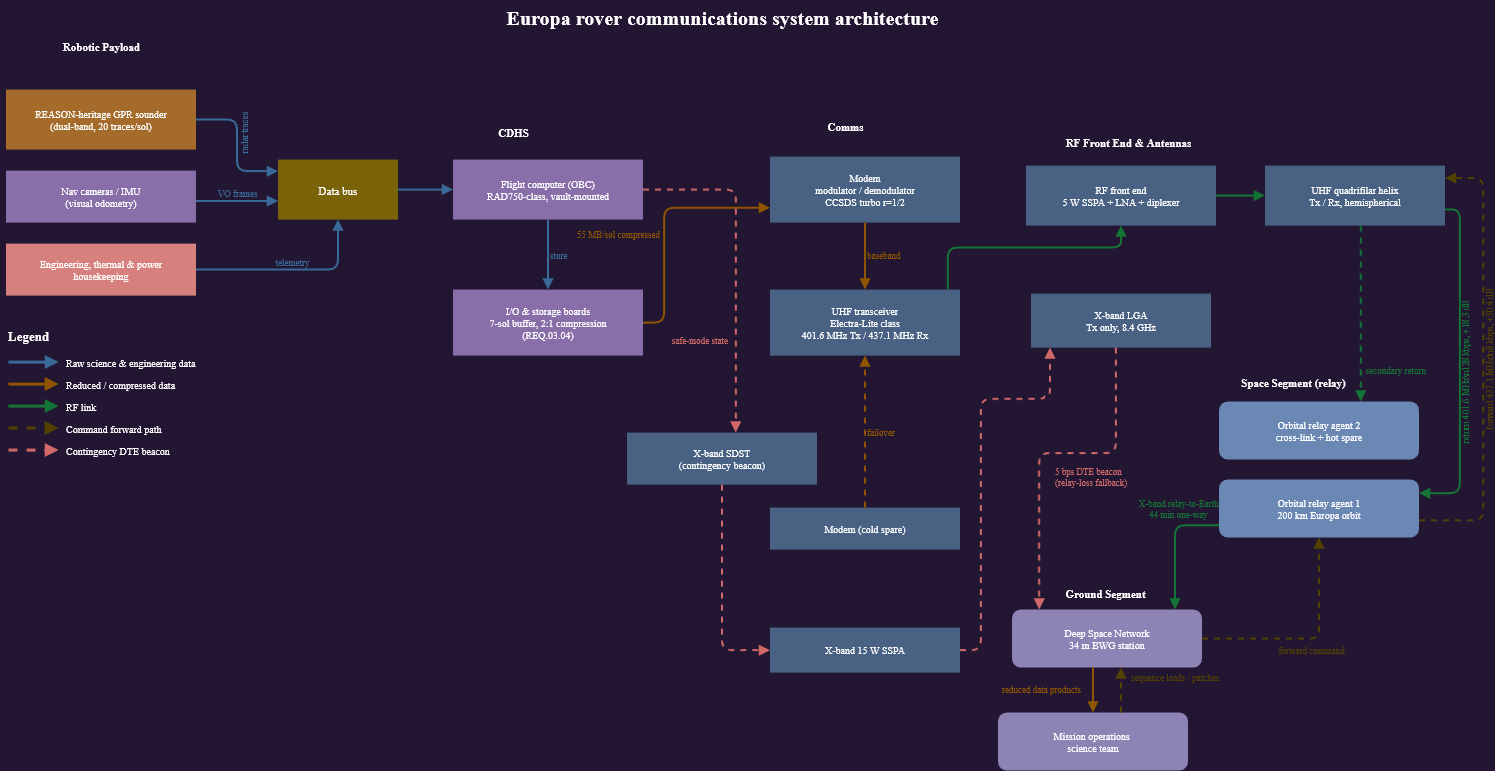

The diagram above was exported from draw.io. Its source (the exported page's mxGraphModel, read from the mxfile embedded in the PNG):
<mxGraphModel dx="1949" dy="1071" grid="0" gridSize="10" guides="1" tooltips="1" connect="1" arrows="1" fold="1" page="0" pageScale="1" pageWidth="1450" pageHeight="880" background="light-dark(#FFFFFF,#221632)" math="0" shadow="0">
  <root>
    <mxCell id="0" />
    <mxCell id="1" parent="0" />
    <mxCell id="t" parent="1" style="text;html=1;strokeColor=none;fillColor=none;align=center;verticalAlign=middle;fontColor=light-dark(#FFFFFF,#FFFFFF);fontSize=20;fontStyle=1;fontFamily=Roboto;" value="Europa rover communications system architecture" vertex="1">
      <mxGeometry height="34" width="700" x="460" y="15" as="geometry" />
    </mxCell>
    <mxCell id="lg" parent="1" style="text;html=1;strokeColor=none;fillColor=none;align=left;verticalAlign=middle;fontColor=light-dark(#FFFFFF,#FFFFFF);fontSize=13;fontStyle=1;fontFamily=Roboto;" value="Legend" vertex="1">
      <mxGeometry height="20" width="140" x="94" y="341" as="geometry" />
    </mxCell>
    <mxCell id="lgl0" edge="1" parent="1" style="endArrow=block;endFill=1;html=1;strokeColor=#6FA8DC;strokeWidth=3;dashed=0;fontFamily=Roboto;">
      <mxGeometry relative="1" as="geometry">
        <mxPoint x="96" y="377" as="sourcePoint" />
        <mxPoint x="146" y="377" as="targetPoint" />
      </mxGeometry>
    </mxCell>
    <mxCell id="lgt0" parent="1" style="text;html=1;strokeColor=none;fillColor=none;align=left;verticalAlign=middle;fontColor=light-dark(#FFFFFF,#FFFFFF);fontSize=10;fontStyle=0;fontFamily=Roboto;" value="Raw science &amp;amp; engineering data" vertex="1">
      <mxGeometry height="18" width="220" x="152" y="369" as="geometry" />
    </mxCell>
    <mxCell id="lgl1" edge="1" parent="1" style="endArrow=block;endFill=1;html=1;strokeColor=#E8A33D;strokeWidth=3;dashed=0;fontFamily=Roboto;">
      <mxGeometry relative="1" as="geometry">
        <mxPoint x="96" y="399" as="sourcePoint" />
        <mxPoint x="146" y="399" as="targetPoint" />
      </mxGeometry>
    </mxCell>
    <mxCell id="lgt1" parent="1" style="text;html=1;strokeColor=none;fillColor=none;align=left;verticalAlign=middle;fontColor=light-dark(#FFFFFF,#FFFFFF);fontSize=10;fontStyle=0;fontFamily=Roboto;" value="Reduced / compressed data" vertex="1">
      <mxGeometry height="18" width="220" x="152" y="391" as="geometry" />
    </mxCell>
    <mxCell id="lgl2" edge="1" parent="1" style="endArrow=block;endFill=1;html=1;strokeColor=#57C77E;strokeWidth=3;dashed=0;fontFamily=Roboto;">
      <mxGeometry relative="1" as="geometry">
        <mxPoint x="96" y="421" as="sourcePoint" />
        <mxPoint x="146" y="421" as="targetPoint" />
      </mxGeometry>
    </mxCell>
    <mxCell id="lgt2" parent="1" style="text;html=1;strokeColor=none;fillColor=none;align=left;verticalAlign=middle;fontColor=light-dark(#FFFFFF,#FFFFFF);fontSize=10;fontStyle=0;fontFamily=Roboto;" value="RF link" vertex="1">
      <mxGeometry height="18" width="220" x="152" y="413" as="geometry" />
    </mxCell>
    <mxCell id="lgl3" edge="1" parent="1" style="endArrow=block;endFill=1;html=1;strokeColor=#E8D44D;strokeWidth=3;dashed=1;fontFamily=Roboto;">
      <mxGeometry relative="1" as="geometry">
        <mxPoint x="96" y="443" as="sourcePoint" />
        <mxPoint x="146" y="443" as="targetPoint" />
      </mxGeometry>
    </mxCell>
    <mxCell id="lgt3" parent="1" style="text;html=1;strokeColor=none;fillColor=none;align=left;verticalAlign=middle;fontColor=light-dark(#FFFFFF,#FFFFFF);fontSize=10;fontStyle=0;fontFamily=Roboto;" value="Command forward path" vertex="1">
      <mxGeometry height="18" width="220" x="152" y="435" as="geometry" />
    </mxCell>
    <mxCell id="lgl4" edge="1" parent="1" style="endArrow=block;endFill=1;html=1;strokeColor=#E06666;strokeWidth=3;dashed=1;fontFamily=Roboto;">
      <mxGeometry relative="1" as="geometry">
        <mxPoint x="96" y="465" as="sourcePoint" />
        <mxPoint x="146" y="465" as="targetPoint" />
      </mxGeometry>
    </mxCell>
    <mxCell id="lgt4" parent="1" style="text;html=1;strokeColor=none;fillColor=none;align=left;verticalAlign=middle;fontColor=light-dark(#FFFFFF,#FFFFFF);fontSize=10;fontStyle=0;fontFamily=Roboto;" value="Contingency DTE beacon" vertex="1">
      <mxGeometry height="18" width="220" x="152" y="457" as="geometry" />
    </mxCell>
    <mxCell id="bl1" parent="1" style="text;html=1;strokeColor=none;fillColor=none;align=center;verticalAlign=middle;fontColor=light-dark(#FFFFFF,#FFFFFF);fontSize=11;fontStyle=1;fontFamily=Roboto;" value="Robotic Payload" vertex="1">
      <mxGeometry height="20" width="150" x="114" y="51" as="geometry" />
    </mxCell>
    <mxCell id="bl2" parent="1" style="text;html=1;strokeColor=none;fillColor=none;align=center;verticalAlign=middle;fontColor=light-dark(#FFFFFF,#FFFFFF);fontSize=11;fontStyle=1;fontFamily=Roboto;" value="CDHS" vertex="1">
      <mxGeometry height="20" width="120" x="541" y="137" as="geometry" />
    </mxCell>
    <mxCell id="bl3" parent="1" style="text;html=1;strokeColor=none;fillColor=none;align=center;verticalAlign=middle;fontColor=light-dark(#FFFFFF,#FFFFFF);fontSize=11;fontStyle=1;fontFamily=Roboto;" value="Comms" vertex="1">
      <mxGeometry height="20" width="150" x="858" y="131" as="geometry" />
    </mxCell>
    <mxCell id="bl4" parent="1" style="text;html=1;strokeColor=none;fillColor=none;align=center;verticalAlign=middle;fontColor=light-dark(#FFFFFF,#FFFFFF);fontSize=11;fontStyle=1;fontFamily=Roboto;" value="RF Front End &amp;amp; Antennas" vertex="1">
      <mxGeometry height="20" width="240" x="1096" y="147" as="geometry" />
    </mxCell>
    <mxCell id="bl5" parent="1" style="text;html=1;strokeColor=none;fillColor=none;align=center;verticalAlign=middle;fontColor=light-dark(#FFFFFF,#FFFFFF);fontSize=11;fontStyle=1;fontFamily=Roboto;" value="Space Segment (relay)" vertex="1">
      <mxGeometry height="20" width="124" x="1319" y="387" as="geometry" />
    </mxCell>
    <mxCell id="bl6" parent="1" style="text;html=1;strokeColor=none;fillColor=none;align=center;verticalAlign=middle;fontColor=light-dark(#FFFFFF,#FFFFFF);fontSize=11;fontStyle=1;fontFamily=Roboto;" value="Ground Segment" vertex="1">
      <mxGeometry height="20" width="92" x="1147" y="598" as="geometry" />
    </mxCell>
    <mxCell id="p1" parent="1" style="rounded=0;whiteSpace=wrap;html=1;fillColor=#C8863C;strokeColor=none;fontColor=light-dark(#FFFFFF,#FFFFFF);fontSize=10;verticalAlign=middle;align=center;fontFamily=Roboto;" value="REASON-heritage GPR sounder&lt;br&gt;(dual-band, 20 traces/sol)" vertex="1">
      <mxGeometry height="60" width="190" x="94" y="105" as="geometry" />
    </mxCell>
    <mxCell id="p2" parent="1" style="rounded=0;whiteSpace=wrap;html=1;fillColor=#9A7CC0;strokeColor=none;fontColor=light-dark(#FFFFFF,#FFFFFF);fontSize=10;verticalAlign=middle;align=center;fontFamily=Roboto;" value="Nav cameras / IMU&lt;br&gt;(visual odometry)" vertex="1">
      <mxGeometry height="52" width="190" x="94" y="186" as="geometry" />
    </mxCell>
    <mxCell id="p3" parent="1" style="rounded=0;whiteSpace=wrap;html=1;fillColor=#B85450;strokeColor=none;fontColor=light-dark(#FFFFFF,#FFFFFF);fontSize=10;verticalAlign=middle;align=center;fontFamily=Roboto;" value="Engineering, thermal &amp;amp; power&lt;br&gt;housekeeping" vertex="1">
      <mxGeometry height="52" width="190" x="94" y="259" as="geometry" />
    </mxCell>
    <mxCell id="d1" parent="1" style="rounded=0;whiteSpace=wrap;html=1;fillColor=#BFA43A;strokeColor=none;fontColor=light-dark(#FFFFFF,#FFFFFF);fontSize=11;verticalAlign=middle;align=center;fontFamily=Roboto;" value="Data bus" vertex="1">
      <mxGeometry height="60" width="120" x="366" y="175" as="geometry" />
    </mxCell>
    <mxCell id="d2" parent="1" style="rounded=0;whiteSpace=wrap;html=1;fillColor=#9A7CC0;strokeColor=none;fontColor=light-dark(#FFFFFF,#FFFFFF);fontSize=10;verticalAlign=middle;align=center;fontFamily=Roboto;" value="Flight computer (OBC)&lt;br&gt;RAD750-class, vault-mounted" vertex="1">
      <mxGeometry height="60" width="190" x="541" y="175" as="geometry" />
    </mxCell>
    <mxCell id="d3" parent="1" style="rounded=0;whiteSpace=wrap;html=1;fillColor=#9A7CC0;strokeColor=none;fontColor=light-dark(#FFFFFF,#FFFFFF);fontSize=10;verticalAlign=middle;align=center;fontFamily=Roboto;" value="I/O &amp;amp; storage boards&lt;br&gt;7-sol buffer, 2:1 compression&lt;br&gt;(REQ.03.04)" vertex="1">
      <mxGeometry height="66" width="190" x="541" y="305" as="geometry" />
    </mxCell>
    <mxCell id="m1" parent="1" style="rounded=0;whiteSpace=wrap;html=1;fillColor=#8CA9CF;strokeColor=none;fontColor=light-dark(#FFFFFF,#FFFFFF);fontSize=10;verticalAlign=middle;align=center;fontFamily=Roboto;" value="Modem&lt;br&gt;modulator / demodulator&lt;br&gt;CCSDS turbo r=1/2" vertex="1">
      <mxGeometry height="66" width="190" x="858" y="172" as="geometry" />
    </mxCell>
    <mxCell id="m2" parent="1" style="rounded=0;whiteSpace=wrap;html=1;fillColor=#8CA9CF;strokeColor=none;fontColor=light-dark(#FFFFFF,#FFFFFF);fontSize=10;verticalAlign=middle;align=center;fontFamily=Roboto;" value="Modem (cold spare)" vertex="1">
      <mxGeometry height="42" width="190" x="858" y="523" as="geometry" />
    </mxCell>
    <mxCell id="m3" parent="1" style="rounded=0;whiteSpace=wrap;html=1;fillColor=#8CA9CF;strokeColor=none;fontColor=light-dark(#FFFFFF,#FFFFFF);fontSize=10;verticalAlign=middle;align=center;fontFamily=Roboto;" value="UHF transceiver&lt;br&gt;Electra-Lite class&lt;br&gt;401.6 MHz Tx / 437.1 MHz Rx" vertex="1">
      <mxGeometry height="66" width="190" x="858" y="305" as="geometry" />
    </mxCell>
    <mxCell id="m4" parent="1" style="rounded=0;whiteSpace=wrap;html=1;fillColor=#8CA9CF;strokeColor=none;fontColor=light-dark(#FFFFFF,#FFFFFF);fontSize=10;verticalAlign=middle;align=center;fontFamily=Roboto;" value="X-band SDST&lt;br&gt;(contingency beacon)" vertex="1">
      <mxGeometry height="52" width="190" x="715" y="448" as="geometry" />
    </mxCell>
    <mxCell id="r1" parent="1" style="rounded=0;whiteSpace=wrap;html=1;fillColor=#8CA9CF;strokeColor=none;fontColor=light-dark(#FFFFFF,#FFFFFF);fontSize=10;verticalAlign=middle;align=center;fontFamily=Roboto;" value="RF front end&lt;br&gt;5 W SSPA + LNA + diplexer" vertex="1">
      <mxGeometry height="60" width="190" x="1114" y="181" as="geometry" />
    </mxCell>
    <mxCell id="r2" parent="1" style="rounded=0;whiteSpace=wrap;html=1;fillColor=#8CA9CF;strokeColor=none;fontColor=light-dark(#FFFFFF,#FFFFFF);fontSize=10;verticalAlign=middle;align=center;fontFamily=Roboto;" value="UHF quadrifilar helix&lt;br&gt;Tx / Rx, hemispherical" vertex="1">
      <mxGeometry height="60" width="180" x="1353" y="181" as="geometry" />
    </mxCell>
    <mxCell id="r3" parent="1" style="rounded=0;whiteSpace=wrap;html=1;fillColor=#8CA9CF;strokeColor=none;fontColor=light-dark(#FFFFFF,#FFFFFF);fontSize=10;verticalAlign=middle;align=center;fontFamily=Roboto;" value="X-band 15 W SSPA" vertex="1">
      <mxGeometry height="45" width="190" x="858" y="643" as="geometry" />
    </mxCell>
    <mxCell id="r4" parent="1" style="rounded=0;whiteSpace=wrap;html=1;fillColor=#8CA9CF;strokeColor=none;fontColor=light-dark(#FFFFFF,#FFFFFF);fontSize=10;verticalAlign=middle;align=center;fontFamily=Roboto;" value="X-band LGA&lt;br&gt;Tx only, 8.4 GHz" vertex="1">
      <mxGeometry height="54" width="180" x="1119" y="309" as="geometry" />
    </mxCell>
    <mxCell id="s1" parent="1" style="rounded=1;whiteSpace=wrap;html=1;fillColor=#5B7DB1;strokeColor=none;fontColor=light-dark(#FFFFFF,#FFFFFF);fontSize=10;verticalAlign=middle;align=center;fontFamily=Roboto;" value="Orbital relay agent 1&lt;br&gt;200 km Europa orbit" vertex="1">
      <mxGeometry height="58" width="200" x="1307" y="495" as="geometry" />
    </mxCell>
    <mxCell id="s2" parent="1" style="rounded=1;whiteSpace=wrap;html=1;fillColor=#5B7DB1;strokeColor=none;fontColor=light-dark(#FFFFFF,#FFFFFF);fontSize=10;verticalAlign=middle;align=center;fontFamily=Roboto;" value="Orbital relay agent 2&lt;br&gt;cross-link + hot spare" vertex="1">
      <mxGeometry height="58" width="200" x="1307" y="417" as="geometry" />
    </mxCell>
    <mxCell id="g1" parent="1" style="rounded=1;whiteSpace=wrap;html=1;fillColor=#7A6FA8;strokeColor=none;fontColor=light-dark(#FFFFFF,#FFFFFF);fontSize=10;verticalAlign=middle;align=center;fontFamily=Roboto;" value="Deep Space Network&lt;br&gt;34 m BWG station" vertex="1">
      <mxGeometry height="58" width="190" x="1100" y="625" as="geometry" />
    </mxCell>
    <mxCell id="g2" parent="1" style="rounded=1;whiteSpace=wrap;html=1;fillColor=#7A6FA8;strokeColor=none;fontColor=light-dark(#FFFFFF,#FFFFFF);fontSize=10;verticalAlign=middle;align=center;fontFamily=Roboto;" value="Mission operations&amp;nbsp;&lt;br&gt;science team" vertex="1">
      <mxGeometry height="58" width="190" x="1086" y="728" as="geometry" />
    </mxCell>
    <mxCell id="e1" edge="1" parent="1" source="p1" style="edgeStyle=orthogonalEdgeStyle;rounded=1;html=1;strokeColor=#6FA8DC;strokeWidth=2;dashed=0;fontColor=#6FA8DC;fontSize=9;endArrow=block;endFill=1;labelBackgroundColor=none;fontFamily=Roboto;verticalAlign=top;horizontal=0;align=left;" target="d1" value="radar traces">
      <mxGeometry relative="1" as="geometry">
        <mxPoint as="offset" />
        <Array as="points">
          <mxPoint x="325" y="135" />
          <mxPoint x="325" y="186.5" />
        </Array>
      </mxGeometry>
    </mxCell>
    <mxCell id="e2" edge="1" parent="1" source="p2" style="edgeStyle=orthogonalEdgeStyle;rounded=1;html=1;strokeColor=#6FA8DC;strokeWidth=2;dashed=0;fontColor=#6FA8DC;fontSize=9;endArrow=block;endFill=1;labelBackgroundColor=none;fontFamily=Roboto;horizontal=1;align=center;verticalAlign=bottom;" target="d1" value="VO frames">
      <mxGeometry relative="1" as="geometry">
        <mxPoint as="offset" />
        <Array as="points">
          <mxPoint x="301.33" y="216.25" />
          <mxPoint x="301.33" y="216.25" />
        </Array>
      </mxGeometry>
    </mxCell>
    <mxCell id="e3" edge="1" parent="1" source="p3" style="edgeStyle=orthogonalEdgeStyle;rounded=1;html=1;strokeColor=#6FA8DC;strokeWidth=2;dashed=0;fontColor=#6FA8DC;fontSize=9;endArrow=block;endFill=1;labelBackgroundColor=none;fontFamily=Roboto;verticalAlign=bottom;" target="d1" value="telemetry">
      <mxGeometry relative="1" as="geometry">
        <mxPoint as="offset" />
      </mxGeometry>
    </mxCell>
    <mxCell id="e4" edge="1" parent="1" source="d1" style="edgeStyle=orthogonalEdgeStyle;rounded=1;html=1;strokeColor=#6FA8DC;strokeWidth=2;dashed=0;fontColor=#6FA8DC;fontSize=9;endArrow=block;endFill=1;labelBackgroundColor=none;fontFamily=Roboto;" target="d2" value="">
      <mxGeometry relative="1" as="geometry">
        <mxPoint as="offset" />
      </mxGeometry>
    </mxCell>
    <mxCell id="e5" edge="1" parent="1" source="d2" style="edgeStyle=orthogonalEdgeStyle;rounded=1;html=1;strokeColor=#6FA8DC;strokeWidth=2;dashed=0;fontColor=#6FA8DC;fontSize=9;endArrow=block;endFill=1;labelBackgroundColor=none;fontFamily=Roboto;align=left;" target="d3" value="store">
      <mxGeometry relative="1" as="geometry">
        <mxPoint as="offset" />
      </mxGeometry>
    </mxCell>
    <mxCell id="e6" edge="1" parent="1" source="d3" style="edgeStyle=orthogonalEdgeStyle;rounded=1;html=1;strokeColor=#E8A33D;strokeWidth=2;dashed=0;fontColor=#E8A33D;fontSize=9;endArrow=block;endFill=1;labelBackgroundColor=none;fontFamily=Roboto;verticalAlign=bottom;" target="m1" value="55 MB/sol compressed">
      <mxGeometry relative="1" x="-0.1643" y="46" as="geometry">
        <mxPoint as="offset" />
        <Array as="points">
          <mxPoint x="752.2" y="338" />
          <mxPoint x="752.2" y="223.1" />
        </Array>
      </mxGeometry>
    </mxCell>
    <mxCell id="e7" edge="1" parent="1" source="m1" style="edgeStyle=orthogonalEdgeStyle;rounded=1;html=1;strokeColor=#E8A33D;strokeWidth=2;dashed=0;fontColor=#E8A33D;fontSize=9;endArrow=block;endFill=1;labelBackgroundColor=none;fontFamily=Roboto;align=left;" target="m3" value="baseband">
      <mxGeometry relative="1" as="geometry">
        <mxPoint as="offset" />
      </mxGeometry>
    </mxCell>
    <mxCell id="e8" edge="1" parent="1" source="m2" style="edgeStyle=orthogonalEdgeStyle;rounded=1;html=1;strokeColor=#E8A33D;strokeWidth=2;dashed=1;fontColor=#E8A33D;fontSize=9;endArrow=block;endFill=1;labelBackgroundColor=none;fontFamily=Roboto;align=left;" target="m3" value="failover">
      <mxGeometry relative="1" as="geometry">
        <mxPoint as="offset" />
      </mxGeometry>
    </mxCell>
    <mxCell id="e9" edge="1" parent="1" source="m3" style="edgeStyle=orthogonalEdgeStyle;rounded=1;html=1;strokeColor=#57C77E;strokeWidth=2;dashed=0;fontColor=#57C77E;fontSize=9;endArrow=block;endFill=1;labelBackgroundColor=none;fontFamily=Roboto;" target="r1" value="">
      <mxGeometry relative="1" as="geometry">
        <mxPoint as="offset" />
        <Array as="points">
          <mxPoint x="1035.71" y="263.06" />
          <mxPoint x="1209" y="263.06" />
        </Array>
      </mxGeometry>
    </mxCell>
    <mxCell id="e10" edge="1" parent="1" source="r1" style="edgeStyle=orthogonalEdgeStyle;rounded=1;html=1;strokeColor=#57C77E;strokeWidth=2;dashed=0;fontColor=#57C77E;fontSize=9;endArrow=block;endFill=1;labelBackgroundColor=none;fontFamily=Roboto;" target="r2" value="">
      <mxGeometry relative="1" as="geometry">
        <mxPoint as="offset" />
        <mxPoint x="1226" y="150" as="targetPoint" />
      </mxGeometry>
    </mxCell>
    <mxCell id="e11" edge="1" parent="1" source="r2" style="edgeStyle=orthogonalEdgeStyle;rounded=1;html=1;strokeColor=#57C77E;strokeWidth=2;dashed=0;fontColor=#57C77E;fontSize=9;endArrow=block;endFill=1;labelBackgroundColor=none;fontFamily=Roboto;align=center;horizontal=0;verticalAlign=top;" target="s1" value="return 401.6 MHz\n128 kbps, +18.3 dB">
      <mxGeometry relative="1" as="geometry">
        <mxPoint as="offset" />
        <Array as="points">
          <mxPoint x="1547.91" y="225.06" />
          <mxPoint x="1547.91" y="508.77" />
        </Array>
        <mxPoint x="1316" y="180" as="sourcePoint" />
      </mxGeometry>
    </mxCell>
    <mxCell id="e12" edge="1" parent="1" source="r2" style="edgeStyle=orthogonalEdgeStyle;rounded=1;html=1;strokeColor=#57C77E;strokeWidth=2;dashed=1;fontColor=#57C77E;fontSize=9;endArrow=block;endFill=1;labelBackgroundColor=none;fontFamily=Roboto;verticalAlign=top;align=right;" target="s2" value="secondary return">
      <mxGeometry relative="1" x="0.5316" y="66" as="geometry">
        <mxPoint y="-1" as="offset" />
        <Array as="points">
          <mxPoint x="1448.83" y="290.93" />
          <mxPoint x="1448.83" y="290.93" />
        </Array>
        <mxPoint x="1285.25" y="175.5" as="sourcePoint" />
      </mxGeometry>
    </mxCell>
    <mxCell id="e13" edge="1" parent="1" source="s1" style="edgeStyle=orthogonalEdgeStyle;rounded=1;html=1;strokeColor=#E8D44D;strokeWidth=2;dashed=1;fontColor=#E8D44D;fontSize=9;endArrow=block;endFill=1;labelBackgroundColor=none;fontFamily=Roboto;align=center;verticalAlign=bottom;horizontal=0;" target="r2" value="forward 437.1 MHz\n8 kbps, +30.4 dB">
      <mxGeometry relative="1" x="-0.0002" y="-11" as="geometry">
        <mxPoint as="offset" />
        <Array as="points">
          <mxPoint x="1571.29" y="535.63" />
          <mxPoint x="1571.29" y="193.4" />
        </Array>
        <mxPoint x="1316" y="180" as="targetPoint" />
      </mxGeometry>
    </mxCell>
    <mxCell id="e14" edge="1" parent="1" source="s1" style="edgeStyle=orthogonalEdgeStyle;rounded=1;html=1;strokeColor=#57C77E;strokeWidth=2;dashed=0;fontColor=#57C77E;fontSize=9;endArrow=block;endFill=1;labelBackgroundColor=none;fontFamily=Roboto;verticalAlign=top;" target="g1" value="X-band relay-to-Earth&lt;br&gt;44 min one-way">
      <mxGeometry relative="1" x="-0.3625" y="-33" as="geometry">
        <mxPoint as="offset" />
        <Array as="points">
          <mxPoint x="1263" y="540.5" />
        </Array>
      </mxGeometry>
    </mxCell>
    <mxCell id="e15" edge="1" parent="1" source="g1" style="edgeStyle=orthogonalEdgeStyle;rounded=1;html=1;strokeColor=#E8A33D;strokeWidth=2;dashed=0;fontColor=#E8A33D;fontSize=9;endArrow=block;endFill=1;labelBackgroundColor=none;fontFamily=Roboto;align=right;" target="g2" value="reduced data products">
      <mxGeometry relative="1" x="-0.0551" y="-11" as="geometry">
        <mxPoint as="offset" />
        <Array as="points">
          <mxPoint x="1181" y="687.53" />
        </Array>
      </mxGeometry>
    </mxCell>
    <mxCell id="e16" edge="1" parent="1" source="g2" style="edgeStyle=orthogonalEdgeStyle;rounded=1;html=1;strokeColor=#E8D44D;strokeWidth=2;dashed=1;fontColor=#E8D44D;fontSize=9;endArrow=block;endFill=1;labelBackgroundColor=none;fontFamily=Roboto;align=left;" target="g1" value="sequence loads / patches">
      <mxGeometry relative="1" x="0.5733" y="-8" as="geometry">
        <mxPoint as="offset" />
        <Array as="points">
          <mxPoint x="1209" y="701.78" />
          <mxPoint x="1209" y="701.78" />
        </Array>
      </mxGeometry>
    </mxCell>
    <mxCell id="e17" edge="1" parent="1" source="g1" style="edgeStyle=orthogonalEdgeStyle;rounded=1;html=1;strokeColor=#E8D44D;strokeWidth=2;dashed=1;fontColor=#E8D44D;fontSize=9;endArrow=block;endFill=1;labelBackgroundColor=none;fontFamily=Roboto;verticalAlign=top;" target="s1" value="forward command">
      <mxGeometry relative="1" as="geometry">
        <mxPoint as="offset" />
      </mxGeometry>
    </mxCell>
    <mxCell id="e18" edge="1" parent="1" source="d2" style="edgeStyle=orthogonalEdgeStyle;rounded=1;html=1;strokeColor=#E06666;strokeWidth=2;dashed=1;fontColor=#E06666;fontSize=9;endArrow=block;endFill=1;labelBackgroundColor=none;fontFamily=Roboto;align=right;" target="m4" value="safe-mode state">
      <mxGeometry relative="1" x="0.4468" y="-7" as="geometry">
        <mxPoint as="offset" />
        <Array as="points">
          <mxPoint x="823.8" y="205" />
        </Array>
      </mxGeometry>
    </mxCell>
    <mxCell id="e19" edge="1" parent="1" source="m4" style="edgeStyle=orthogonalEdgeStyle;rounded=1;html=1;strokeColor=#E06666;strokeWidth=2;dashed=1;fontColor=#E06666;fontSize=9;endArrow=block;endFill=1;labelBackgroundColor=none;fontFamily=Roboto;" target="r3" value="">
      <mxGeometry relative="1" as="geometry">
        <mxPoint as="offset" />
        <Array as="points">
          <mxPoint x="810.06" y="665.53" />
        </Array>
      </mxGeometry>
    </mxCell>
    <mxCell id="e20" edge="1" parent="1" source="r3" style="edgeStyle=orthogonalEdgeStyle;rounded=1;html=1;strokeColor=#E06666;strokeWidth=2;dashed=1;fontColor=#E06666;fontSize=9;endArrow=block;endFill=1;labelBackgroundColor=none;fontFamily=Roboto;horizontal=1;verticalAlign=top;" target="r4" value="">
      <mxGeometry relative="1" as="geometry">
        <mxPoint as="offset" />
        <Array as="points">
          <mxPoint x="1068.84" y="665.52" />
          <mxPoint x="1068.84" y="414.24" />
          <mxPoint x="1132.16" y="414.24" />
          <mxPoint x="1132.16" y="411.76" />
          <mxPoint x="1138" y="411.76" />
        </Array>
        <mxPoint x="1212.17" y="414.25" as="targetPoint" />
      </mxGeometry>
    </mxCell>
    <mxCell id="e21" edge="1" parent="1" source="r4" style="edgeStyle=orthogonalEdgeStyle;rounded=1;html=1;strokeColor=#E06666;strokeWidth=2;dashed=1;fontColor=#E06666;fontSize=9;endArrow=block;endFill=1;labelBackgroundColor=none;fontFamily=Roboto;align=left;" target="g1" value="5 bps DTE beacon&lt;br&gt;(relay-loss fallback)">
      <mxGeometry relative="1" x="0.2151" y="14" as="geometry">
        <mxPoint as="offset" />
        <Array as="points">
          <mxPoint x="1203.83" y="468.42" />
          <mxPoint x="1127.17" y="468.42" />
        </Array>
        <mxPoint x="1226" y="367" as="sourcePoint" />
      </mxGeometry>
    </mxCell>
  </root>
</mxGraphModel>